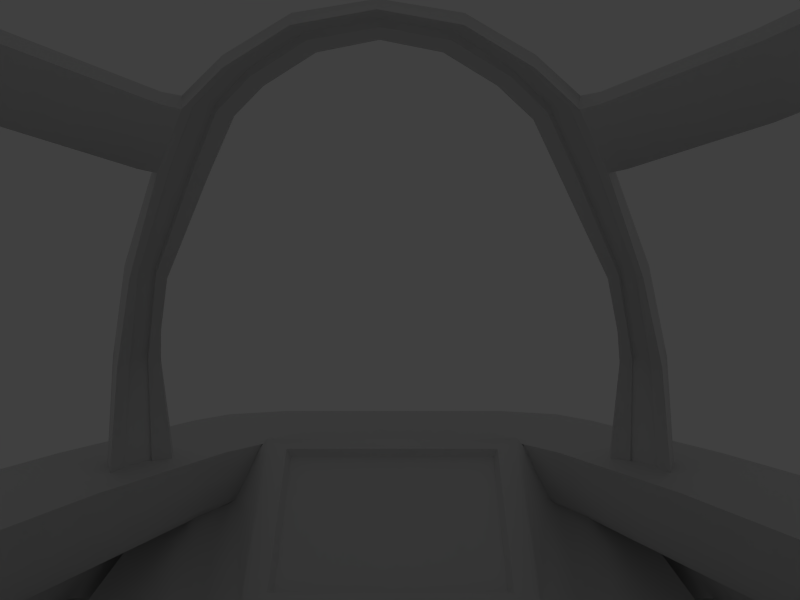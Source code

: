 # Source: Cockpit.blend  (saved by Blender 2.72.0; exported with 4.5.12 LTS)
import bpy
from mathutils import Matrix  # noqa: F401  (used for matrix-valued properties, if any)

bpy.ops.wm.read_factory_settings(use_empty=True)
scene = bpy.context.scene
scene.name = 'Scene'

# ---- collections
col_collection_1 = bpy.data.collections.new('Collection 1'); scene.collection.children.link(col_collection_1)
col_collection_10 = bpy.data.collections.new('Collection 10'); scene.collection.children.link(col_collection_10)
col_collection_10.hide_render = True
col_collection_10.hide_viewport = True

# ---- world
world_world = bpy.data.worlds.new('World'); scene.world = world_world
world_world.color = (0.05088, 0.05088, 0.05088)
world_world.use_sun_shadow = False
world_world.sun_shadow_jitter_overblur = 0.0
world_world.cycles.sampling_method = 'MANUAL'
world_world.cycles.sample_map_resolution = 256

# ---- cameras
cam_camera_001 = bpy.data.cameras.new('Camera.001')
cam_camera_001.clip_end = 100.0
cam_camera_001.lens = 27.71
cam_camera_001.sensor_width = 32.0
cam_camera_001.sensor_height = 18.0
cam_camera_001.display_size = 2.0
cam_camera_001.lens_unit = 'FOV'
cam_camera_001.dof.focus_distance = 0.0
cam_camera_001.dof.aperture_fstop = 128.0

# ---- lights
light_lamp = bpy.data.lights.new('Lamp', 'POINT')
light_lamp.transmission_factor = 0.0
light_lamp.cutoff_distance = 30.0
light_lamp.energy = 100.0
light_lamp.shadow_buffer_clip_start = 1.001
light_lamp.shadow_soft_size = 0.1
light_lamp.shadow_maximum_resolution = 0.006
light_lamp.use_absolute_resolution = True
light_lamp.cycles.use_multiple_importance_sampling = False

# ---- meshes
me_plane_001 = bpy.data.meshes.new('Plane.001')
me_plane_001.from_pydata([(0.2828, 0.9412, 0.4694), (0.3159, 0.8822, 0.4674), (0.2727, 0.9161, 0.4564), (0.3043, 0.8657, 0.4555), (-5.998e-05, 0.5023, 0.7043), (0.0003446, 0.4496, 0.703), (0.09693, 0.5359, 0.6601), (0.1172, 0.5, 0.6565), (0.09905, 0.5599, 0.6726), (0.1211, 0.5132, 0.6694), (0.2176, 0.6789, 0.5562), (0.2108, 0.7514, 0.5698), (0.202, 0.7274, 0.5573), (0.2273, 0.6928, 0.5685), (0.1274, 0.5915, 0.6302), (0.1569, 0.5692, 0.64), (0.151, 0.5561, 0.6273), (0.1315, 0.6155, 0.6428), (0.1965, 0.4429, 0.6776), (0.1985, 0.4556, 0.6887), (0.2307, 0.4985, 0.6478), (0.2346, 0.5113, 0.6589), (0.2978, -0.00801, 0.7767), (0.2994, 0.001955, 0.7903), (0.3623, 0.02348, 0.7787), (0.3653, 0.03253, 0.7932), (0.1622, 0.5518, 0.6293), (0.1675, 0.5636, 0.6407), (0.1317, 0.5076, 0.6701), (0.1282, 0.4957, 0.6585), (0.2695, 0.4486, 0.6615), (0.2733, 0.4609, 0.673), (0.2322, 0.3955, 0.688), (0.2341, 0.4079, 0.6994), (0.03584, 0.4836, 0.6862), (0.04522, 0.4535, 0.6968), (0.04363, 0.4397, 0.6842), (0.03676, 0.5076, 0.6987), (0.08394, 0.4632, 0.6694), (0.07088, 0.5268, 0.6848), (0.0693, 0.5027, 0.6723), (0.08679, 0.4767, 0.6822), (0.1793, 0.6072, 0.5962), (0.1651, 0.6722, 0.6109), (0.159, 0.6481, 0.5983), (0.1866, 0.6207, 0.6088), (0.2665, 0.7841, 0.499), (0.2541, 0.8579, 0.513), (0.2441, 0.833, 0.5003), (0.2772, 0.7997, 0.5118), (0.2835, 0.904, 0.4598), (0.1042, 0.5277, 0.6629), (0.2082, 0.716, 0.5608), (0.1356, 0.5834, 0.6333), (0.03997, 0.4734, 0.6895), (0.07517, 0.4936, 0.6753), (0.1663, 0.6386, 0.6016), (0.2507, 0.822, 0.5039), (0.2966, 0.881, 0.4593), (0.1139, 0.5107, 0.6612), (0.2157, 0.6929, 0.5603), (0.1467, 0.5666, 0.6319), (0.04367, 0.4526, 0.6885), (0.08211, 0.4749, 0.674), (0.1759, 0.6192, 0.6005), (0.2613, 0.799, 0.5033), (0.2912, 1.017, 0.2965), (0.3537, 0.9547, 0.3002), (0.2998, 1.048, 0.3002), (0.3387, 0.9268, 0.2959), (0.3106, 0.9931, 0.2971), (0.3309, 0.9505, 0.2971), (0.3003, 1.048, 0.3002), (0.2727, 0.9161, 0.4564), (0.3043, 0.8657, 0.4555), (-0.0002783, 0.4782, 0.6917), (0.0001135, 0.4354, 0.6907), (0.09693, 0.5359, 0.6601), (0.1172, 0.5, 0.6565), (0.2176, 0.6789, 0.5562), (0.202, 0.7274, 0.5573), (0.1274, 0.5915, 0.6302), (0.151, 0.5561, 0.6273), (0.03584, 0.4836, 0.6862), (0.04363, 0.4397, 0.6842), (0.08394, 0.4632, 0.6694), (0.0693, 0.5027, 0.6723), (0.1793, 0.6072, 0.5962), (0.159, 0.6481, 0.5983), (0.2665, 0.7841, 0.499), (0.2441, 0.833, 0.5003), (0.2835, 0.904, 0.4598), (0.001981, 0.4683, 0.6952), (0.1042, 0.5277, 0.6629), (0.2082, 0.716, 0.5608), (0.1356, 0.5834, 0.6333), (0.03997, 0.4734, 0.6895), (0.07517, 0.4936, 0.6753), (0.1663, 0.6386, 0.6016), (0.2507, 0.822, 0.5039), (0.2966, 0.881, 0.4593), (0.002166, 0.448, 0.6947), (0.1139, 0.5107, 0.6612), (0.2157, 0.6929, 0.5603), (0.1467, 0.5666, 0.6319), (0.04367, 0.4526, 0.6885), (0.08211, 0.4749, 0.674), (0.1759, 0.6192, 0.6005), (0.2613, 0.799, 0.5033), (0.2912, 1.017, 0.2965), (0.3387, 0.9268, 0.2959), (0.3106, 0.9931, 0.2971), (0.3309, 0.9505, 0.2971), (0.2844, 0.9037, 0.4644), (0.002871, 0.4679, 0.6998), (0.1051, 0.5273, 0.6675), (0.2091, 0.7156, 0.5654), (0.1365, 0.5831, 0.6378), (0.04086, 0.473, 0.6941), (0.07606, 0.4933, 0.6799), (0.1672, 0.6383, 0.6061), (0.2516, 0.8217, 0.5084), (0.2975, 0.8807, 0.4639), (0.003057, 0.4476, 0.6993), (0.1147, 0.5103, 0.6658), (0.2166, 0.6926, 0.5648), (0.1476, 0.5663, 0.6364), (0.04456, 0.4523, 0.6931), (0.083, 0.4746, 0.6786), (0.1768, 0.6189, 0.6051), (0.2622, 0.7987, 0.5079), (0.3115, 0.9928, 0.3017), (0.3318, 0.9502, 0.3017), (0.185, 0.9404, 0.1265), (0.185, 1.117, 0.3163), (0.2528, 0.8962, 0.02359), (0.2528, 1.202, 0.2253), (0.1533, 1.098, 0.3044), (0.1533, 0.9514, 0.1471), (0.1477, 1.106, 0.2895), (0.1477, 0.9653, 0.138), (0.185, 1.312, -0.378), (0.3442, 1.202, 0.2253), (0.4554, 1.025, 0.03548), (0.3442, 1.489, -0.1882), (0.4554, 1.312, -0.378), (0.0, 0.8962, 0.02359), (0.0, 1.117, 0.3163), (0.0, 0.9404, 0.1265), (0.0, 1.098, 0.3044), (0.0, 0.9514, 0.1471), (0.0, 1.106, 0.2895), (0.0, 0.9653, 0.138), (0.09695, 0.8209, -0.2516), (0.09695, 1.092, -0.4945), (0.0, 0.8209, -0.2516), (0.09695, -0.03222, -0.3251), (0.09695, 0.01984, -0.4945), (0.0, -0.03222, -0.3251), (0.0, 0.01984, -0.4945), (0.09695, 0.8332, -0.4945), (0.09695, 0.6706, -0.3251), (0.0, 0.6706, -0.3251), (0.525, 0.7262, 0.07035), (0.0, 0.1269, -0.4465), (0.3621, 1.527, -0.1162), (-0.004212, 1.567, -0.1378), (0.2385, 1.658, 0.07035), (0.2646, 1.214, 0.3377), (-8.09e-07, 1.247, 0.3377), (0.6702, 0.1275, 0.08189), (0.3622, 1.421, 0.07579), (0.5578, 0.7262, 0.07035), (0.6374, 0.1275, 0.08189), (-3.063e-06, 1.683, 0.02933), (0.2411, 1.663, 0.02933), (0.4016, 0.9284, 0.3377), (0.4608, 1.087, 0.07668), (0.4478, 0.1269, -0.4465), (0.5035, 1.148, -0.3695), (0.3014, 1.567, -0.1378), (0.2013, 1.678, 0.07035), (0.4056, 0.7998, -0.4436), (0.2035, 1.683, 0.02933), (-0.004181, 0.7998, -0.4436), (-3.058e-06, 1.678, 0.07035), (-0.004181, 1.331, -0.3394), (0.5377, 0.1211, 0.3492), (0.3047, 1.156, 0.3377), (0.4658, 0.7182, 0.3377), (0.1784, 1.247, 0.3377), (0.1962, 1.132, 0.3041), (0.4693, 0.03907, 0.3156), (0.2363, 1.074, 0.3041), (0.3974, 0.6362, 0.3041), (0.326, 0.8675, 0.3041), (0.1329, 1.165, 0.3041), (0.2588, 1.201, 0.181), (-8.091e-07, 1.233, 0.181), (0.5319, 0.1074, 0.1925), (0.2989, 1.142, 0.181), (0.46, 0.7046, 0.181), (0.3886, 0.8939, 0.181), (0.1955, 1.233, 0.181), (2.857e-06, 1.165, 0.3041), (0.1707, 1.198, 0.2081), (0.2339, 1.166, 0.2081), (0.3637, 0.8767, 0.2081), (0.4351, 0.6699, 0.2081), (0.5071, 0.07275, 0.2196), (0.2741, 1.108, 0.2081), (-7.648e-07, 1.198, 0.2081), (-2.502e-06, 1.572, 0.1364), (0.251, 1.548, 0.1364), (0.6375, 0.1259, 0.1479), (0.348, 1.355, 0.1405), (0.5351, 0.7243, 0.1364), (0.4444, 1.042, 0.1412), (0.2013, 1.572, 0.1364), (0.1518, 1.182, 0.2561), (0.3449, 0.8721, 0.2561), (0.2552, 1.091, 0.2561), (0.215, 1.149, 0.2561), (0.4163, 0.653, 0.2561), (0.4882, 0.05591, 0.2676), (1.046e-06, 1.182, 0.2561), (0.4279, 1.087, 0.07668), (0.3368, 1.124, -0.383), (-0.004181, 1.124, -0.4272), (0.4731, 0.1271, -0.3284), (0.4995, 1.121, -0.2665), (0.4032, 0.7709, -0.3312), (0.321, 1.107, -0.2769)], [], [(69, 67, 1, 3), (0, 2, 48, 47), (68, 66, 2, 0), (39, 40, 34, 37), (38, 41, 35, 36), (40, 6, 77, 86), (35, 37, 4, 5), (26, 27, 21, 20), (16, 7, 78, 82), (44, 12, 80, 88), (49, 47, 11, 13), (47, 48, 12, 11), (10, 13, 45, 42), (12, 48, 90, 80), (45, 43, 17, 15), (30, 31, 25, 24), (28, 29, 18, 19), (32, 30, 24, 22), (9, 41, 38, 7), (18, 20, 30, 32), (20, 21, 31, 30), (8, 17, 14, 6), (33, 32, 22, 23), (19, 18, 32, 33), (29, 26, 20, 18), (69, 3, 74, 110), (27, 28, 19, 21), (23, 22, 24, 25), (9, 28, 27, 15), (31, 33, 23, 25), (19, 33, 31, 21), (43, 44, 14, 17), (61, 64, 107, 104), (41, 39, 37, 35), (11, 12, 44, 43), (53, 51, 93, 95), (9, 8, 39, 41), (1, 49, 46, 3), (13, 11, 43, 45), (8, 6, 40, 39), (52, 56, 98, 94), (1, 0, 47, 49), (46, 49, 13, 10), (63, 59, 102, 106), (46, 10, 79, 89), (14, 44, 88, 81), (17, 8, 9, 15), (70, 50, 91, 111), (60, 65, 108, 103), (56, 53, 95, 98), (70, 71, 132, 131), (53, 56, 120, 117), (60, 64, 129, 125), (54, 55, 119, 118), (71, 58, 122, 132), (56, 52, 116, 120), (65, 60, 125, 130), (67, 68, 0, 1), (111, 91, 73, 109), (105, 84, 76, 101), (82, 78, 102, 104), (108, 89, 79, 103), (107, 87, 82, 104), (93, 77, 81, 95), (106, 85, 84, 105), (102, 78, 85, 106), (103, 79, 87, 107), (100, 74, 89, 108), (83, 96, 92, 75), (90, 99, 94, 80), (88, 98, 95, 81), (86, 97, 96, 83), (77, 93, 97, 86), (80, 94, 98, 88), (73, 91, 99, 90), (74, 100, 112, 110), (58, 71, 112, 100), (64, 60, 103, 107), (50, 57, 99, 91), (6, 14, 81, 77), (3, 46, 89, 74), (59, 61, 104, 102), (55, 54, 96, 97), (2, 66, 109, 73), (71, 69, 110, 112), (57, 52, 94, 99), (7, 38, 85, 78), (48, 2, 73, 90), (65, 58, 100, 108), (10, 42, 87, 79), (42, 16, 82, 87), (66, 70, 111, 109), (38, 36, 84, 85), (51, 55, 97, 93), (34, 40, 86, 83), (62, 63, 106, 105), (132, 122, 113, 131), (118, 127, 123, 114), (124, 115, 117, 126), (121, 130, 125, 116), (120, 129, 126, 117), (119, 128, 127, 118), (115, 124, 128, 119), (116, 125, 129, 120), (113, 122, 130, 121), (63, 62, 127, 128), (64, 61, 126, 129), (57, 50, 113, 121), (55, 51, 115, 119), (58, 65, 130, 122), (51, 53, 117, 115), (59, 63, 128, 124), (52, 57, 121, 116), (50, 70, 131, 113), (61, 59, 124, 126), (16, 15, 27, 26), (42, 45, 15, 16), (9, 7, 29, 28), (7, 16, 26, 29), (54, 92, 96), (37, 34, 75, 4), (75, 34, 83), (92, 54, 118, 114), (101, 62, 105), (36, 76, 84), (62, 101, 123, 127), (36, 35, 5, 76), (135, 141, 145, 143), (137, 149, 151, 139), (135, 146, 155, 153), (135, 143, 142, 136), (148, 133, 138, 150), (137, 139, 140, 138), (135, 133, 148, 146), (138, 140, 152, 150), (139, 151, 152, 140), (141, 135, 153, 154), (142, 143, 145, 144), (133, 135, 136, 134), (134, 147, 149, 137), (133, 134, 137, 138), (156, 158, 159, 157), (161, 162, 158, 156), (160, 161, 156, 157), (153, 155, 162, 161), (154, 153, 161, 160), (179, 230, 165, 180), (183, 175, 167, 181), (217, 177, 172, 216), (216, 172, 170, 214), (213, 167, 171, 215), (215, 171, 177, 217), (231, 232, 227, 182), (170, 172, 163, 173), (172, 177, 226, 163), (167, 175, 165, 171), (166, 180, 183, 174), (180, 165, 175, 183), (190, 196, 191, 168), (205, 203, 197, 206), (207, 202, 201, 208), (208, 201, 199, 209), (210, 200, 202, 207), (206, 197, 200, 210), (211, 198, 203, 205), (219, 205, 206, 222), (220, 207, 208, 223), (223, 208, 209, 224), (221, 210, 207, 220), (222, 206, 210, 221), (181, 167, 213, 218), (218, 213, 168, 190), (178, 182, 184, 164), (174, 183, 181, 185), (176, 195, 194, 189), (168, 191, 193, 188), (169, 204, 196, 190), (225, 211, 205, 219), (176, 217, 216, 189), (189, 216, 214, 187), (168, 213, 215, 188), (188, 215, 217, 176), (185, 181, 218, 212), (189, 194, 192, 187), (196, 219, 222, 191), (195, 220, 223, 194), (194, 223, 224, 192), (193, 221, 220, 195), (191, 222, 221, 193), (204, 225, 219, 196), (188, 193, 195, 176), (212, 218, 190, 169), (163, 231, 229, 173), (227, 179, 180), (182, 227, 228, 184), (229, 231, 182, 178), (226, 232, 231, 163), (228, 227, 180, 166, 186), (230, 177, 171, 165)])
me_plane_001.polygons.foreach_set('use_smooth', [1, 1, 1, 1, 1, 1, 1, 1, 1, 1, 1, 1, 1, 1, 1, 1, 1, 1, 1, 1, 1, 1, 1, 1, 1, 1, 1, 1, 1, 1, 1, 1, 1, 1, 1, 1, 1, 1, 1, 1, 1, 1, 1, 1, 1, 1, 1, 1, 1, 1, 0, 1, 1, 1, 1, 1, 1, 1, 1, 1, 1, 1, 1, 1, 1, 1, 1, 1, 1, 1, 1, 1, 1, 1, 1, 1, 1, 1, 1, 1, 1, 1, 1, 1, 0, 1, 1, 1, 1, 1, 1, 0, 1, 1, 1, 1, 1, 1, 1, 1, 1, 1, 1, 1, 1, 1, 1, 1, 1, 1, 1, 1, 1, 1, 1, 1, 1, 1, 1, 1, 1, 1, 1, 1, 1, 1, 1, 1, 1, 1, 1, 1, 1, 1, 1, 0, 1, 1, 1, 1, 1, 1, 1, 1, 1, 1, 1, 1, 1, 1, 1, 1, 1, 1, 1, 1, 1, 1, 1, 1, 1, 1, 1, 1, 1, 1, 1, 1, 1, 1, 1, 1, 1, 1, 1, 1, 1, 1, 1, 1, 1, 1, 1, 1, 1, 1, 1, 1, 1, 1, 1, 1, 1, 1, 1, 1, 1, 1, 1])
_k = {(21, 27): 0.7098, (9, 28): 1.0, (18, 29): 1.0, (20, 30): 0.7098, (25, 31): 0.7098, (22, 32): 1.0, (20, 26): 0.7098, (15, 27): 1.0, (19, 28): 1.0, (24, 30): 0.7098, (21, 31): 0.7098, (18, 32): 1.0, (19, 33): 1.0, (23, 33): 1.0, (9, 15): 1.0, (14, 81): 0.7098, (53, 95): 0.7098, (78, 82): 1.0, (61, 104): 0.7098, (16, 82): 0.7098, (61, 126): 0.7098, (16, 26): 1.0, (15, 16): 1.0, (7, 9): 1.0, (7, 29): 1.0, (134, 136): 1.0, (133, 135): 1.0, (137, 138): 1.0, (139, 140): 1.0, (135, 141): 1.0, (142, 143): 0.49804, (142, 144): 1.0, (135, 143): 1.0, (136, 142): 1.0, (151, 152): 1.0, (135, 153): 0.49804, (134, 137): 1.0, (135, 136): 1.0, (133, 134): 0.89804, (138, 150): 1.0, (140, 152): 1.0, (135, 146): 1.0, (134, 147): 0.89804, (137, 149): 1.0, (139, 151): 1.0, (153, 155): 0.49804, (133, 148): 0.89804, (137, 139): 1.0, (138, 140): 0.98824, (150, 152): 0.98824, (149, 151): 0.98824, (133, 138): 1.0, (156, 158): 0.49804}
me_plane_001.attributes.new('crease_edge', 'FLOAT', 'EDGE').data.foreach_set('value', [_k.get((min(e.vertices), max(e.vertices)), 0.0) for e in me_plane_001.edges])
_uv = me_plane_001.uv_layers.new(name='UVMap')
_uv.uv.foreach_set('vector', [0.9045, 0.9308, 0.8876, 0.9489, 0.8659, 0.8884, 0.876, 0.8832, 0.9604, 0.8653, 0.956, 0.8612, 0.9506, 0.8117, 0.9559, 0.8156, 0.7501, 0.143, 0.7751, 0.1542, 0.7789, 0.1919, 0.767, 0.1839, 0.4996, 0.8027, 0.5106, 0.8089, 0.5106, 0.8176, 0.4995, 0.8117, 0.9009, 0.6539, 0.8931, 0.6558, 0.8984, 0.6414, 0.906, 0.6397, 0.5106, 0.8089, 0.5106, 0.8001, 0.5106, 0.8001, 0.5106, 0.8089, 0.815, 0.9676, 0.8337, 0.9513, 0.8447, 0.9738, 0.8281, 0.9945, 0.9894, 0.5306, 0.9823, 0.5341, 0.9666, 0.4964, 0.9734, 0.492, 0.8912, 0.7019, 0.8958, 0.6682, 0.8958, 0.6682, 0.8912, 0.7019, 0.9446, 0.7257, 0.9451, 0.7622, 0.9451, 0.7622, 0.9446, 0.7257, 0.8046, 0.776, 0.8285, 0.7594, 0.8232, 0.8133, 0.8013, 0.831, 0.9559, 0.8156, 0.9506, 0.8117, 0.9451, 0.7622, 0.9515, 0.7658, 0.8851, 0.7759, 0.8763, 0.7796, 0.8796, 0.7419, 0.8882, 0.7389, 0.9451, 0.7622, 0.9506, 0.8117, 0.9506, 0.8117, 0.9451, 0.7622, 0.8013, 0.8687, 0.8231, 0.8542, 0.8229, 0.8951, 0.8012, 0.9065, 0.9672, 0.463, 0.9604, 0.4672, 0.9816, 0.288, 0.9883, 0.2846, 0.4918, 0.7994, 0.4982, 0.8015, 0.4945, 0.8429, 0.4883, 0.8399, 0.9803, 0.1943, 0.9672, 0.463, 0.9883, 0.2846, 0.9953, 0.0, 0.8878, 0.6701, 0.8931, 0.6558, 0.9009, 0.6539, 0.8958, 0.6682, 0.9861, 0.2219, 0.9658, 0.2434, 0.9604, 0.2137, 0.9803, 0.1943, 0.9734, 0.492, 0.9666, 0.4964, 0.9604, 0.4672, 0.9672, 0.463, 0.8228, 0.9246, 0.8229, 0.8951, 0.9442, 0.6893, 0.9438, 0.6594, 0.984, 0.1978, 0.9803, 0.1943, 0.9953, 0.0, 1.0, 0.002244, 0.4883, 0.8399, 0.4945, 0.8429, 0.4993, 0.8706, 0.4932, 0.8677, 0.9974, 0.2586, 0.9774, 0.2803, 0.9658, 0.2434, 0.9861, 0.2219, 0.9045, 0.9308, 0.876, 0.8832, 0.876, 0.8832, 0.9045, 0.9308, 0.7963, 0.9067, 0.7971, 0.9409, 0.7637, 0.9519, 0.7627, 0.9178, 0.5274, 0.8246, 0.5217, 0.8293, 0.5213, 0.7986, 0.5274, 0.7938, 0.802, 0.9406, 0.7971, 0.9409, 0.7963, 0.9067, 0.8012, 0.9065, 0.4043, 0.7938, 0.4236, 0.812, 0.4236, 1.0, 0.3917, 0.9933, 0.7637, 0.9519, 0.7405, 0.9652, 0.7382, 0.9323, 0.7627, 0.9178, 0.9517, 0.7292, 0.9446, 0.7257, 0.9442, 0.6893, 0.952, 0.6926, 0.9308, 0.6829, 0.931, 0.7174, 0.931, 0.7174, 0.9308, 0.6829, 0.8085, 0.9541, 0.8283, 0.94, 0.8337, 0.9513, 0.815, 0.9676, 0.9515, 0.7658, 0.9451, 0.7622, 0.9446, 0.7257, 0.9517, 0.7292, 0.9353, 0.685, 0.9353, 0.6551, 0.9353, 0.6551, 0.9353, 0.685, 0.802, 0.9406, 0.8228, 0.9287, 0.8283, 0.94, 0.8085, 0.9541, 0.8659, 0.8884, 0.8711, 0.834, 0.8806, 0.8295, 0.876, 0.8832, 0.8013, 0.831, 0.8232, 0.8133, 0.8231, 0.8542, 0.8013, 0.8687, 0.4997, 0.7938, 0.5106, 0.8001, 0.5106, 0.8089, 0.4996, 0.8027, 0.9358, 0.7554, 0.9355, 0.7202, 0.9355, 0.7202, 0.9358, 0.7554, 0.8079, 0.7211, 0.8337, 0.7056, 0.8285, 0.7594, 0.8046, 0.776, 0.8806, 0.8295, 0.8711, 0.834, 0.8763, 0.7796, 0.8851, 0.7759, 0.9367, 0.6434, 0.931, 0.653, 0.931, 0.653, 0.9367, 0.6434, 0.8806, 0.8295, 0.8851, 0.7759, 0.8851, 0.7759, 0.8806, 0.8295, 0.9442, 0.6893, 0.9446, 0.7257, 0.9446, 0.7257, 0.9442, 0.6893, 0.8229, 0.8951, 0.8228, 0.9287, 0.802, 0.9406, 0.8012, 0.9065, 0.9428, 0.9156, 0.9449, 0.8547, 0.9449, 0.8547, 0.9428, 0.9156, 0.9311, 0.7519, 0.9352, 0.8017, 0.9352, 0.8017, 0.9311, 0.7519, 0.9355, 0.7202, 0.9353, 0.685, 0.9353, 0.685, 0.9355, 0.7202, 0.0, 0.0, 0.9326, 0.909, 0.9428, 0.9156, 0.0, 0.0, 0.9353, 0.685, 0.9355, 0.7202, 0.9355, 0.7202, 0.9353, 0.685, 0.9311, 0.7519, 0.931, 0.7174, 0.931, 0.7174, 0.9311, 0.7519, 0.9463, 0.6368, 0.9408, 0.646, 0.9408, 0.646, 0.9463, 0.6368, 0.9326, 0.909, 0.9393, 0.8515, 0.9393, 0.8515, 0.9326, 0.909, 0.9355, 0.7202, 0.9358, 0.7554, 0.9358, 0.7554, 0.9355, 0.7202, 0.9352, 0.8017, 0.9311, 0.7519, 0.9311, 0.7519, 0.9352, 0.8017, 0.7925, 0.6613, 0.8405, 0.632, 0.8337, 0.7056, 0.8079, 0.7211, 0.9428, 0.9156, 0.9449, 0.8547, 0.956, 0.8612, 0.9632, 0.9288, 0.9425, 0.6339, 0.9386, 0.631, 0.9504, 0.6112, 0.9539, 0.6149, 0.9264, 0.6808, 0.9268, 0.6508, 0.931, 0.653, 0.9308, 0.6829, 0.9352, 0.8017, 0.9301, 0.7984, 0.9264, 0.7485, 0.9311, 0.7519, 0.931, 0.7174, 0.9264, 0.7146, 0.9264, 0.6808, 0.9308, 0.6829, 0.9353, 0.6551, 0.9438, 0.6594, 0.9442, 0.6893, 0.9353, 0.685, 0.9367, 0.6434, 0.9327, 0.6409, 0.9386, 0.631, 0.9425, 0.6339, 0.931, 0.653, 0.9268, 0.6508, 0.9327, 0.6409, 0.9367, 0.6434, 0.9311, 0.7519, 0.9264, 0.7485, 0.9264, 0.7146, 0.931, 0.7174, 0.9393, 0.8515, 0.9337, 0.8482, 0.9301, 0.7984, 0.9352, 0.8017, 0.954, 0.6427, 0.9463, 0.6368, 0.9574, 0.6186, 0.9643, 0.6259, 0.9506, 0.8117, 0.9403, 0.8051, 0.9358, 0.7554, 0.9451, 0.7622, 0.9446, 0.7257, 0.9355, 0.7202, 0.9353, 0.685, 0.9442, 0.6893, 0.9489, 0.651, 0.9408, 0.646, 0.9463, 0.6368, 0.954, 0.6427, 0.9438, 0.6594, 0.9353, 0.6551, 0.9408, 0.646, 0.9489, 0.651, 0.9451, 0.7622, 0.9358, 0.7554, 0.9355, 0.7202, 0.9446, 0.7257, 0.956, 0.8612, 0.9449, 0.8547, 0.9403, 0.8051, 0.9506, 0.8117, 0.9337, 0.8482, 0.9393, 0.8515, 0.9326, 0.909, 0.9224, 0.9023, 0.9393, 0.8515, 0.9326, 0.909, 0.9326, 0.909, 0.9393, 0.8515, 0.931, 0.7174, 0.9311, 0.7519, 0.9311, 0.7519, 0.931, 0.7174, 0.9449, 0.8547, 0.9403, 0.8051, 0.9403, 0.8051, 0.9449, 0.8547, 0.9438, 0.6594, 0.9442, 0.6893, 0.9442, 0.6893, 0.9438, 0.6594, 0.876, 0.8832, 0.8806, 0.8295, 0.8806, 0.8295, 0.876, 0.8832, 0.931, 0.653, 0.9308, 0.6829, 0.9308, 0.6829, 0.931, 0.653, 0.9408, 0.646, 0.9463, 0.6368, 0.9463, 0.6368, 0.9408, 0.646, 0.7789, 0.1919, 0.7751, 0.1542, 0.7751, 0.1542, 0.7789, 0.1919, 0.0, 0.0, 0.9045, 0.9308, 0.9326, 0.909, 0.9326, 0.909, 0.9403, 0.8051, 0.9358, 0.7554, 0.9358, 0.7554, 0.9403, 0.8051, 0.8958, 0.6682, 0.9009, 0.6539, 0.9009, 0.6539, 0.8958, 0.6682, 0.9506, 0.8117, 0.956, 0.8612, 0.956, 0.8612, 0.9506, 0.8117, 0.9352, 0.8017, 0.9393, 0.8515, 0.9393, 0.8515, 0.9352, 0.8017, 0.8851, 0.7759, 0.8882, 0.7389, 0.8882, 0.7389, 0.8851, 0.7759, 0.8882, 0.7389, 0.8912, 0.7019, 0.8912, 0.7019, 0.8882, 0.7389, 0.0, 0.0, 0.9428, 0.9156, 0.9632, 0.9288, 0.7751, 0.1542, 0.9009, 0.6539, 0.906, 0.6397, 0.906, 0.6397, 0.9009, 0.6539, 0.9353, 0.6551, 0.9408, 0.646, 0.9408, 0.646, 0.9353, 0.6551, 0.5106, 0.8176, 0.5106, 0.8089, 0.5106, 0.8089, 0.5106, 0.8176, 0.9425, 0.6339, 0.9367, 0.6434, 0.9367, 0.6434, 0.9425, 0.6339, 0.9326, 0.909, 0.9393, 0.8515, 0.9449, 0.8547, 0.9428, 0.9156, 0.9463, 0.6368, 0.9425, 0.6339, 0.9539, 0.6149, 0.9574, 0.6186, 0.931, 0.653, 0.9353, 0.6551, 0.9353, 0.685, 0.9308, 0.6829, 0.9403, 0.8051, 0.9352, 0.8017, 0.9311, 0.7519, 0.9358, 0.7554, 0.9355, 0.7202, 0.931, 0.7174, 0.9308, 0.6829, 0.9353, 0.685, 0.9408, 0.646, 0.9367, 0.6434, 0.9425, 0.6339, 0.9463, 0.6368, 0.9353, 0.6551, 0.931, 0.653, 0.9367, 0.6434, 0.9408, 0.646, 0.9358, 0.7554, 0.9311, 0.7519, 0.931, 0.7174, 0.9355, 0.7202, 0.9449, 0.8547, 0.9393, 0.8515, 0.9352, 0.8017, 0.9403, 0.8051, 0.9367, 0.6434, 0.9425, 0.6339, 0.9425, 0.6339, 0.9367, 0.6434, 0.931, 0.7174, 0.9308, 0.6829, 0.9308, 0.6829, 0.931, 0.7174, 0.9403, 0.8051, 0.9449, 0.8547, 0.9449, 0.8547, 0.9403, 0.8051, 0.9408, 0.646, 0.9353, 0.6551, 0.9353, 0.6551, 0.9408, 0.646, 0.9393, 0.8515, 0.9352, 0.8017, 0.9352, 0.8017, 0.9393, 0.8515, 0.9353, 0.6551, 0.9353, 0.685, 0.9353, 0.685, 0.9353, 0.6551, 0.931, 0.653, 0.9367, 0.6434, 0.9367, 0.6434, 0.931, 0.653, 0.9358, 0.7554, 0.9403, 0.8051, 0.9403, 0.8051, 0.9358, 0.7554, 0.9449, 0.8547, 0.9428, 0.9156, 0.9428, 0.9156, 0.9449, 0.8547, 0.9308, 0.6829, 0.931, 0.653, 0.931, 0.653, 0.9308, 0.6829, 0.8912, 0.7019, 0.9847, 0.5393, 0.9823, 0.5341, 0.9774, 0.2803, 0.8882, 0.7389, 0.8796, 0.7419, 0.9847, 0.5393, 0.8912, 0.7019, 0.8958, 0.6682, 0.0, 0.0, 0.4918, 0.7994, 0.802, 0.9406, 0.0, 0.0, 0.8912, 0.7019, 0.9774, 0.2803, 0.9974, 0.2586, 0.9463, 0.6368, 0.9574, 0.6186, 0.9463, 0.6368, 0.4995, 0.8117, 0.5106, 0.8176, 0.5106, 0.8352, 0.4993, 0.8297, 0.5106, 0.8352, 0.5106, 0.8176, 0.5106, 0.8176, 0.9574, 0.6186, 0.9463, 0.6368, 0.9463, 0.6368, 0.9574, 0.6186, 0.9539, 0.6149, 0.9425, 0.6339, 0.9425, 0.6339, 0.906, 0.6397, 0.9162, 0.6112, 0.906, 0.6397, 0.9425, 0.6339, 0.9539, 0.6149, 0.9539, 0.6149, 0.9425, 0.6339, 0.906, 0.6397, 0.8984, 0.6414, 0.9089, 0.6128, 0.9162, 0.6112, 0.0, 0.0, 0.0, 0.0, 0.0, 0.0, 0.0, 0.0, 0.0, 0.0, 0.0, 0.0, 0.0, 0.0, 0.0, 0.0, 0.0, 0.0, 0.0, 0.0, 0.0, 0.0, 0.0, 0.0, 0.0, 0.0, 0.0, 0.0, 0.0, 0.0, 0.0, 0.0, 0.0, 0.0, 0.0, 0.0, 0.0, 0.0, 0.0, 0.0, 0.0, 0.0, 0.0, 0.0, 0.0, 0.0, 0.0, 0.0, 0.0, 0.0, 0.0, 0.0, 0.0, 0.0, 0.0, 0.0, 0.0, 0.0, 0.0, 0.0, 0.0, 0.0, 0.0, 0.0, 0.0, 0.0, 0.0, 0.0, 0.0, 0.0, 0.0, 0.0, 0.0, 0.0, 0.0, 0.0, 0.0, 0.0, 0.0, 0.0, 0.0, 0.0, 0.0, 0.0, 0.0, 0.0, 0.0, 0.0, 0.0, 0.0, 0.0, 0.0, 0.0, 0.0, 0.0, 0.0, 0.0, 0.0, 0.0, 0.0, 0.0, 0.0, 0.0, 0.0, 0.0, 0.0, 0.0, 0.0, 0.0, 0.0, 0.0, 0.0, 0.0, 0.0, 0.0, 0.0, 0.0, 0.0, 0.0, 0.0, 0.0, 0.0, 0.0, 0.0, 0.0, 0.0, 0.0, 0.0, 0.0, 0.0, 0.0, 0.0, 0.0, 0.0, 0.0, 0.0, 0.0, 0.0, 0.0, 0.0, 0.0, 0.0, 0.0, 0.0, 0.0, 0.0, 0.0, 0.0, 0.0, 0.0, 0.0, 0.0, 0.5941, 0.5972, 0.6129, 0.5904, 0.5855, 0.7081, 0.5555, 0.7252, 0.1826, 0.7536, 0.1764, 0.7363, 0.1935, 0.7338, 0.1996, 0.751, 0.238, 0.4293, 0.2048, 0.4454, 0.2174, 0.2739, 0.2484, 0.2767, 0.2484, 0.2767, 0.2174, 0.2739, 0.2577, 0.0, 0.2908, 0.005338, 0.2303, 0.6869, 0.1935, 0.7338, 0.1924, 0.6066, 0.2273, 0.5812, 0.2273, 0.5812, 0.1924, 0.6066, 0.2048, 0.4454, 0.238, 0.4293, 0.2174, 0.2739, 0.2048, 0.4454, 0.2048, 0.4454, 0.2174, 0.2739, 0.2577, 0.0, 0.2174, 0.2739, 0.2174, 0.2739, 0.2577, 0.0, 0.2174, 0.2739, 0.2048, 0.4454, 0.2048, 0.4454, 0.2174, 0.2739, 0.1935, 0.7338, 0.1764, 0.7363, 0.1068, 0.6555, 0.1924, 0.6066, 0.4181, 0.7252, 0.5555, 0.7252, 0.5245, 0.7938, 0.4329, 0.7938, 0.1077, 0.6871, 0.1068, 0.6555, 0.1764, 0.7363, 0.1826, 0.7536, 0.7655, 0.03892, 0.8115, 0.06261, 0.8018, 0.08383, 0.7558, 0.06014, 0.9121, 0.558, 0.8934, 0.5688, 0.8867, 0.5472, 0.9054, 0.5364, 0.8877, 0.3811, 0.8702, 0.3846, 0.8659, 0.2896, 0.8846, 0.2788, 0.8846, 0.2788, 0.8659, 0.2896, 0.8934, 0.02259, 0.9121, 0.01177, 0.8936, 0.4975, 0.8748, 0.5083, 0.8702, 0.3846, 0.8877, 0.3811, 0.9054, 0.5364, 0.8867, 0.5472, 0.8748, 0.5083, 0.8936, 0.4975, 0.9528, 0.595, 0.9399, 0.6112, 0.8934, 0.5688, 0.9121, 0.558, 0.9363, 0.5521, 0.9121, 0.558, 0.9054, 0.5364, 0.9296, 0.5305, 0.9111, 0.3804, 0.8877, 0.3811, 0.8846, 0.2788, 0.9088, 0.2729, 0.9088, 0.2729, 0.8846, 0.2788, 0.9121, 0.01177, 0.9363, 0.005887, 0.9177, 0.4916, 0.8936, 0.4975, 0.8877, 0.3811, 0.9111, 0.3804, 0.9296, 0.5305, 0.9054, 0.5364, 0.8936, 0.4975, 0.9177, 0.4916, 0.1996, 0.751, 0.1935, 0.7338, 0.2303, 0.6869, 0.2361, 0.7053, 0.2361, 0.7053, 0.2303, 0.6869, 0.3425, 0.5438, 0.3474, 0.5659, 0.6496, 0.0, 0.6379, 0.333, 0.3971, 0.333, 0.3917, 9.826e-08, 0.4694, 0.8534, 0.4694, 0.7938, 0.4883, 0.7941, 0.4883, 0.853, 0.7382, 0.2157, 0.7835, 0.2288, 0.794, 0.3428, 0.748, 0.3192, 0.7558, 0.06014, 0.8018, 0.08383, 0.7847, 0.122, 0.7388, 0.09828, 0.8479, 0.0, 0.8659, 0.03691, 0.8115, 0.06261, 0.7655, 0.03892, 0.4465, 0.7975, 0.4694, 0.8013, 0.4694, 0.8513, 0.4465, 0.842, 0.3355, 0.3872, 0.238, 0.4293, 0.2484, 0.2767, 0.3427, 0.2853, 0.3427, 0.2853, 0.2484, 0.2767, 0.2908, 0.005338, 0.3917, 0.0216, 0.3425, 0.5438, 0.2303, 0.6869, 0.2273, 0.5812, 0.3339, 0.504, 0.3339, 0.504, 0.2273, 0.5812, 0.238, 0.4293, 0.3355, 0.3872, 0.2439, 0.7987, 0.1996, 0.751, 0.2361, 0.7053, 0.2804, 0.7529, 0.748, 0.3192, 0.794, 0.3428, 0.8659, 0.6151, 0.8199, 0.5914, 0.9604, 0.5462, 0.9363, 0.5521, 0.9296, 0.5305, 0.9538, 0.5246, 0.9344, 0.3796, 0.9111, 0.3804, 0.9088, 0.2729, 0.933, 0.267, 0.933, 0.267, 0.9088, 0.2729, 0.9363, 0.005887, 0.9604, 0.0, 0.9419, 0.4857, 0.9177, 0.4916, 0.9111, 0.3804, 0.9344, 0.3796, 0.9538, 0.5246, 0.9296, 0.5305, 0.9177, 0.4916, 0.9419, 0.4857, 0.4236, 0.7938, 0.4465, 0.7975, 0.4465, 0.842, 0.4236, 0.8327, 0.7388, 0.09828, 0.7847, 0.122, 0.7835, 0.2288, 0.7382, 0.2157, 0.0, 0.0, 0.2361, 0.7053, 0.3474, 0.5659, 0.7655, 0.03892, 0.2174, 0.2739, 0.2174, 0.2739, 0.2577, 0.0, 0.2577, 0.0, 0.616, 0.4651, 0.5941, 0.5972, 0.5555, 0.7252, 0.6379, 0.333, 0.616, 0.4651, 0.4006, 0.4651, 0.3971, 0.333, 0.2577, 0.0, 0.2174, 0.2739, 0.2174, 0.2739, 0.2577, 0.0, 0.2048, 0.4454, 0.2048, 0.4454, 0.2174, 0.2739, 0.2174, 0.2739, 0.4006, 0.4651, 0.616, 0.4651, 0.5555, 0.7252, 0.4181, 0.7252, 0.4041, 0.5972, 0.6129, 0.5904, 0.2048, 0.4454, 0.1924, 0.6066, 0.5855, 0.7081])
me_plane_001.use_remesh_preserve_volume = False
me_plane_001.use_remesh_preserve_attributes = False
me_plane_001.use_mirror_vertex_groups = False
me_plane_001.update()

# ---- objects
ob_frame_001 = bpy.data.objects.new('Frame.001', me_plane_001)
ob_camera_001 = bpy.data.objects.new('Camera.001', cam_camera_001)
ob_lamp = bpy.data.objects.new('Lamp', light_lamp)

# ---- transforms, parenting, visibility, modifiers, constraints
ob_frame_001.location = (0.0, -0.08735, -0.5865)
ob_frame_001.scale = (1.0, 1.0, 0.9319)
ob_frame_001.lineart.crease_threshold = 0.0
_m = ob_frame_001.modifiers.new('Mirror', 'MIRROR')
_m.merge_threshold = 0.012
_m = ob_frame_001.modifiers.new('EdgeSplit', 'EDGE_SPLIT')
_m.split_angle = 1.169
ob_camera_001.location = (0.01149, 0.004847, -0.08697)
ob_camera_001.rotation_euler = (1.571, 0.0, 0.0)
ob_camera_001.lineart.crease_threshold = 0.0
ob_lamp.location = (4.076, 1.005, 5.904)
ob_lamp.rotation_euler = (0.6503, 0.05522, 1.866)
ob_lamp.lock_rotations_4d = False
ob_lamp.empty_display_type = 'ARROWS'
ob_lamp.color = (0.0, 0.0, 0.0, 0.0)
ob_lamp.lineart.crease_threshold = 0.0

# ---- collection membership
col_collection_1.objects.link(ob_frame_001)
col_collection_1.objects.link(ob_camera_001)
col_collection_10.objects.link(ob_lamp)

# ---- scene / render settings (as saved in the file)
scene.camera = ob_camera_001
scene.frame_start = 1; scene.frame_end = 250; scene.frame_set(4)
scene.render.engine = 'BLENDER_EEVEE_NEXT'
scene.render.resolution_x = 1024
scene.render.resolution_y = 768
scene.render.resolution_percentage = 50
scene.render.dither_intensity = 0.0
scene.cycles.use_denoising = False
scene.cycles.samples = 10
scene.cycles.sampling_pattern = 'TABULATED_SOBOL'
scene.cycles.light_sampling_threshold = 0.0
scene.cycles.use_adaptive_sampling = False
scene.cycles.use_light_tree = False
scene.cycles.blur_glossy = 0.0
scene.cycles.pixel_filter_type = 'GAUSSIAN'
scene.cycles.sample_clamp_indirect = 0.0
scene.view_settings.view_transform = 'Standard'
bpy.context.view_layer.update()
